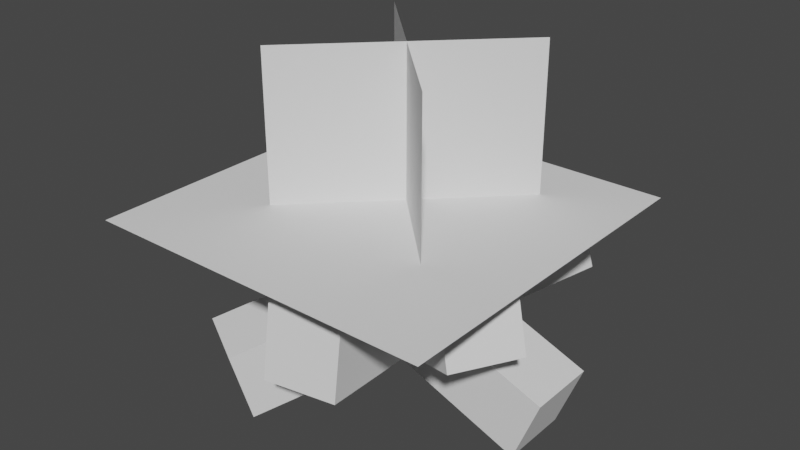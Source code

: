 # Source: fire.blend  (saved by Blender 2.93.21; exported with 4.5.12 LTS)
import bpy
from mathutils import Matrix  # noqa: F401  (used for matrix-valued properties, if any)

bpy.ops.wm.read_factory_settings(use_empty=True)
scene = bpy.context.scene
scene.name = 'Scene'

# ---- collections
col_collection = bpy.data.collections.new('Collection'); scene.collection.children.link(col_collection)

# ---- materials (node trees are filled in below, after node groups)
mat_material_008 = bpy.data.materials.new('Material.008')
mat_material_008.use_transparent_shadow = False
mat_material_009 = bpy.data.materials.new('Material.009')
mat_material_009.use_transparent_shadow = False
mat_material_010 = bpy.data.materials.new('Material.010')
mat_material_010.use_transparent_shadow = False
mat_material_011 = bpy.data.materials.new('Material.011')
mat_material_011.use_transparent_shadow = False

# ---- material node trees

# ---- world
world_world = bpy.data.worlds.new('World'); scene.world = world_world
world_world.use_nodes = True; world_world.node_tree.nodes.clear()
_N = world_world.node_tree.nodes; _L = world_world.node_tree.links
n0 = _N.new('ShaderNodeOutputWorld'); n0.name = 'World Output'; n0.location = (300, 300)
n1 = _N.new('ShaderNodeBackground'); n1.name = 'Background'; n1.location = (10, 300)
n1.inputs[0].default_value = (0.05088, 0.05088, 0.05088, 1.0)
_L.new(n1.outputs[0], n0.inputs[0])
n0.is_active_output = True
world_world.color = (0.05088, 0.05088, 0.05088)
world_world.use_sun_shadow = False
world_world.sun_shadow_jitter_overblur = 0.0

# ---- meshes
me_comal_001 = bpy.data.meshes.new('Comal.001')
me_comal_001.from_pydata([(-1.0, -1.0, 0.0), (1.0, -1.0, 0.0), (1.0, 1.0, 0.0), (-1.0, 1.0, 0.0)], [], [(2, 0, 1), (3, 0, 2)])
_uv = me_comal_001.uv_layers.new(name='UVMap')
_uv.uv.foreach_set('vector', [1.0, 1.0, 0.0, 0.0, 1.0, 0.0, 0.0, 1.0, 0.0, 0.0, 1.0, 1.0])
me_comal_001.materials.append(mat_material_008)
me_comal_001.materials.append(mat_material_009)
me_comal_001.materials.append(mat_material_010)
me_comal_001.materials.append(mat_material_011)
me_comal_001.use_remesh_fix_poles = True
me_comal_001.use_remesh_preserve_attributes = False
me_comal_001.update()
me_fire_002 = bpy.data.meshes.new('Fire.002')
me_fire_002.from_pydata([(-1.0, -1.0, 0.0), (1.0, -1.0, 0.0), (1.0, 1.0, 0.0), (-1.0, 1.0, 0.0)], [], [(2, 0, 1), (3, 0, 2)])
_uv = me_fire_002.uv_layers.new(name='UVMap')
_uv.uv.foreach_set('vector', [1.0, 1.0, 0.0, 0.0, 1.0, 0.0, 0.0, 1.0, 0.0, 0.0, 1.0, 1.0])
me_fire_002.materials.append(mat_material_008)
me_fire_002.materials.append(mat_material_009)
me_fire_002.materials.append(mat_material_010)
me_fire_002.materials.append(mat_material_011)
me_fire_002.use_remesh_fix_poles = True
me_fire_002.use_remesh_preserve_attributes = False
me_fire_002.update()
me_fire_003 = bpy.data.meshes.new('Fire.003')
me_fire_003.from_pydata([(-1.0, -1.0, 0.0), (1.0, -1.0, 0.0), (1.0, 1.0, 0.0), (-1.0, 1.0, 0.0)], [], [(2, 0, 1), (3, 0, 2)])
_uv = me_fire_003.uv_layers.new(name='UVMap')
_uv.uv.foreach_set('vector', [1.0, 1.0, 0.0, 0.0, 1.0, 0.0, 0.0, 1.0, 0.0, 0.0, 1.0, 1.0])
me_fire_003.materials.append(mat_material_008)
me_fire_003.materials.append(mat_material_009)
me_fire_003.materials.append(mat_material_010)
me_fire_003.materials.append(mat_material_011)
me_fire_003.use_remesh_fix_poles = True
me_fire_003.use_remesh_preserve_attributes = False
me_fire_003.update()
me_log_004 = bpy.data.meshes.new('Log.004')
me_log_004.from_pydata([(1.0, 1.0, 1.0), (-1.0, 1.0, 1.0), (-1.0, -1.0, 1.0), (1.0, -1.0, 1.0), (1.0, -1.0, -1.0), (1.0, -1.0, 1.0), (-1.0, -1.0, 1.0), (-1.0, -1.0, -1.0), (-1.0, -1.0, -1.0), (-1.0, -1.0, 1.0), (-1.0, 1.0, 1.0), (-1.0, 1.0, -1.0), (-1.0, 1.0, -1.0), (1.0, 1.0, -1.0), (1.0, -1.0, -1.0), (-1.0, -1.0, -1.0), (1.0, 1.0, -1.0), (1.0, 1.0, 1.0), (1.0, -1.0, 1.0), (1.0, -1.0, -1.0), (-1.0, 1.0, -1.0), (-1.0, 1.0, 1.0), (1.0, 1.0, 1.0), (1.0, 1.0, -1.0)], [], [(2, 0, 1), (3, 0, 2), (6, 4, 5), (7, 4, 6), (10, 8, 9), (11, 8, 10), (14, 12, 13), (15, 12, 14), (18, 16, 17), (19, 16, 18), (22, 20, 21), (23, 20, 22)])
_uv = me_log_004.uv_layers.new(name='UVMap')
_uv.uv.foreach_set('vector', [0.875, 0.75, 0.625, 0.5, 0.875, 0.5, 0.625, 0.75, 0.625, 0.5, 0.875, 0.75, 0.625, 1.0, 0.375, 0.75, 0.625, 0.75, 0.375, 1.0, 0.375, 0.75, 0.625, 1.0, 0.625, 0.25, 0.375, 0.0, 0.625, 0.0, 0.375, 0.25, 0.375, 0.0, 0.625, 0.25, 0.375, 0.75, 0.125, 0.5, 0.375, 0.5, 0.125, 0.75, 0.125, 0.5, 0.375, 0.75, 0.625, 0.75, 0.375, 0.5, 0.625, 0.5, 0.375, 0.75, 0.375, 0.5, 0.625, 0.75, 0.625, 0.5, 0.375, 0.25, 0.625, 0.25, 0.375, 0.5, 0.375, 0.25, 0.625, 0.5])
me_log_004.materials.append(mat_material_008)
me_log_004.materials.append(mat_material_009)
me_log_004.materials.append(mat_material_010)
me_log_004.materials.append(mat_material_011)
me_log_004.use_remesh_fix_poles = True
me_log_004.use_remesh_preserve_attributes = False
me_log_004.update()
me_log_005 = bpy.data.meshes.new('Log.005')
me_log_005.from_pydata([(1.0, 1.0, 1.0), (-1.0, 1.0, 1.0), (-1.0, -1.0, 1.0), (1.0, -1.0, 1.0), (1.0, -1.0, -1.0), (1.0, -1.0, 1.0), (-1.0, -1.0, 1.0), (-1.0, -1.0, -1.0), (-1.0, -1.0, -1.0), (-1.0, -1.0, 1.0), (-1.0, 1.0, 1.0), (-1.0, 1.0, -1.0), (-1.0, 1.0, -1.0), (1.0, 1.0, -1.0), (1.0, -1.0, -1.0), (-1.0, -1.0, -1.0), (1.0, 1.0, -1.0), (1.0, 1.0, 1.0), (1.0, -1.0, 1.0), (1.0, -1.0, -1.0), (-1.0, 1.0, -1.0), (-1.0, 1.0, 1.0), (1.0, 1.0, 1.0), (1.0, 1.0, -1.0)], [], [(2, 0, 1), (3, 0, 2), (6, 4, 5), (7, 4, 6), (10, 8, 9), (11, 8, 10), (14, 12, 13), (15, 12, 14), (18, 16, 17), (19, 16, 18), (22, 20, 21), (23, 20, 22)])
me_log_005.polygons.foreach_set('material_index', [1, 1, 1, 1, 1, 1, 1, 1, 1, 1, 1, 1])
_uv = me_log_005.uv_layers.new(name='UVMap')
_uv.uv.foreach_set('vector', [0.875, 0.75, 0.625, 0.5, 0.875, 0.5, 0.625, 0.75, 0.625, 0.5, 0.875, 0.75, 0.625, 1.0, 0.375, 0.75, 0.625, 0.75, 0.375, 1.0, 0.375, 0.75, 0.625, 1.0, 0.625, 0.25, 0.375, 0.0, 0.625, 0.0, 0.375, 0.25, 0.375, 0.0, 0.625, 0.25, 0.375, 0.75, 0.125, 0.5, 0.375, 0.5, 0.125, 0.75, 0.125, 0.5, 0.375, 0.75, 0.625, 0.75, 0.375, 0.5, 0.625, 0.5, 0.375, 0.75, 0.375, 0.5, 0.625, 0.75, 0.625, 0.5, 0.375, 0.25, 0.625, 0.25, 0.375, 0.5, 0.375, 0.25, 0.625, 0.5])
me_log_005.materials.append(mat_material_008)
me_log_005.materials.append(mat_material_009)
me_log_005.materials.append(mat_material_010)
me_log_005.materials.append(mat_material_011)
me_log_005.use_remesh_fix_poles = True
me_log_005.use_remesh_preserve_attributes = False
me_log_005.update()
me_log_006 = bpy.data.meshes.new('Log.006')
me_log_006.from_pydata([(1.0, 1.0, 1.0), (-1.0, 1.0, 1.0), (-1.0, -1.0, 1.0), (1.0, -1.0, 1.0), (1.0, -1.0, -1.0), (1.0, -1.0, 1.0), (-1.0, -1.0, 1.0), (-1.0, -1.0, -1.0), (-1.0, -1.0, -1.0), (-1.0, -1.0, 1.0), (-1.0, 1.0, 1.0), (-1.0, 1.0, -1.0), (-1.0, 1.0, -1.0), (1.0, 1.0, -1.0), (1.0, -1.0, -1.0), (-1.0, -1.0, -1.0), (1.0, 1.0, -1.0), (1.0, 1.0, 1.0), (1.0, -1.0, 1.0), (1.0, -1.0, -1.0), (-1.0, 1.0, -1.0), (-1.0, 1.0, 1.0), (1.0, 1.0, 1.0), (1.0, 1.0, -1.0)], [], [(2, 0, 1), (3, 0, 2), (6, 4, 5), (7, 4, 6), (10, 8, 9), (11, 8, 10), (14, 12, 13), (15, 12, 14), (18, 16, 17), (19, 16, 18), (22, 20, 21), (23, 20, 22)])
me_log_006.polygons.foreach_set('material_index', [2, 2, 2, 2, 2, 2, 2, 2, 2, 2, 2, 2])
_uv = me_log_006.uv_layers.new(name='UVMap')
_uv.uv.foreach_set('vector', [0.875, 0.75, 0.625, 0.5, 0.875, 0.5, 0.625, 0.75, 0.625, 0.5, 0.875, 0.75, 0.625, 1.0, 0.375, 0.75, 0.625, 0.75, 0.375, 1.0, 0.375, 0.75, 0.625, 1.0, 0.625, 0.25, 0.375, 0.0, 0.625, 0.0, 0.375, 0.25, 0.375, 0.0, 0.625, 0.25, 0.375, 0.75, 0.125, 0.5, 0.375, 0.5, 0.125, 0.75, 0.125, 0.5, 0.375, 0.75, 0.625, 0.75, 0.375, 0.5, 0.625, 0.5, 0.375, 0.75, 0.375, 0.5, 0.625, 0.75, 0.625, 0.5, 0.375, 0.25, 0.625, 0.25, 0.375, 0.5, 0.375, 0.25, 0.625, 0.5])
me_log_006.materials.append(mat_material_008)
me_log_006.materials.append(mat_material_009)
me_log_006.materials.append(mat_material_010)
me_log_006.materials.append(mat_material_011)
me_log_006.use_remesh_fix_poles = True
me_log_006.use_remesh_preserve_attributes = False
me_log_006.update()
me_log_007 = bpy.data.meshes.new('Log.007')
me_log_007.from_pydata([(1.0, 1.0, 1.0), (-1.0, 1.0, 1.0), (-1.0, -1.0, 1.0), (1.0, -1.0, 1.0), (1.0, -1.0, -1.0), (1.0, -1.0, 1.0), (-1.0, -1.0, 1.0), (-1.0, -1.0, -1.0), (-1.0, -1.0, -1.0), (-1.0, -1.0, 1.0), (-1.0, 1.0, 1.0), (-1.0, 1.0, -1.0), (-1.0, 1.0, -1.0), (1.0, 1.0, -1.0), (1.0, -1.0, -1.0), (-1.0, -1.0, -1.0), (1.0, 1.0, -1.0), (1.0, 1.0, 1.0), (1.0, -1.0, 1.0), (1.0, -1.0, -1.0), (-1.0, 1.0, -1.0), (-1.0, 1.0, 1.0), (1.0, 1.0, 1.0), (1.0, 1.0, -1.0)], [], [(2, 0, 1), (3, 0, 2), (6, 4, 5), (7, 4, 6), (10, 8, 9), (11, 8, 10), (14, 12, 13), (15, 12, 14), (18, 16, 17), (19, 16, 18), (22, 20, 21), (23, 20, 22)])
me_log_007.polygons.foreach_set('material_index', [3, 3, 3, 3, 3, 3, 3, 3, 3, 3, 3, 3])
_uv = me_log_007.uv_layers.new(name='UVMap')
_uv.uv.foreach_set('vector', [0.875, 0.75, 0.625, 0.5, 0.875, 0.5, 0.625, 0.75, 0.625, 0.5, 0.875, 0.75, 0.625, 1.0, 0.375, 0.75, 0.625, 0.75, 0.375, 1.0, 0.375, 0.75, 0.625, 1.0, 0.625, 0.25, 0.375, 0.0, 0.625, 0.0, 0.375, 0.25, 0.375, 0.0, 0.625, 0.25, 0.375, 0.75, 0.125, 0.5, 0.375, 0.5, 0.125, 0.75, 0.125, 0.5, 0.375, 0.75, 0.625, 0.75, 0.375, 0.5, 0.625, 0.5, 0.375, 0.75, 0.375, 0.5, 0.625, 0.75, 0.625, 0.5, 0.375, 0.25, 0.625, 0.25, 0.375, 0.5, 0.375, 0.25, 0.625, 0.5])
me_log_007.materials.append(mat_material_008)
me_log_007.materials.append(mat_material_009)
me_log_007.materials.append(mat_material_010)
me_log_007.materials.append(mat_material_011)
me_log_007.use_remesh_fix_poles = True
me_log_007.use_remesh_preserve_attributes = False
me_log_007.update()

# ---- objects
ob_root = bpy.data.objects.new('ROOT', None)
ob_comal = bpy.data.objects.new('Comal', me_comal_001)
ob_fire = bpy.data.objects.new('Fire', me_fire_002)
ob_fire_001 = bpy.data.objects.new('Fire.001', me_fire_003)
ob_log = bpy.data.objects.new('Log', me_log_004)
ob_log_001 = bpy.data.objects.new('Log.001', me_log_005)
ob_log_002 = bpy.data.objects.new('Log.002', me_log_006)
ob_log_003 = bpy.data.objects.new('Log.003', me_log_007)

# ---- transforms, parenting, visibility, modifiers, constraints
ob_root.location = (0.0, 0.0, 0.0)
ob_root.rotation_mode = 'QUATERNION'
ob_root.rotation_quaternion = (1.0, 0.0, 0.0, 0.0)
ob_comal.parent = ob_root
ob_comal.location = (0.0, -0.1402, 0.2531)
ob_comal.rotation_mode = 'QUATERNION'
ob_comal.rotation_quaternion = (1.0, 0.0, 0.0, 0.0)
ob_fire.parent = ob_root
ob_fire.location = (0.0, 0.0, 0.4)
ob_fire.rotation_mode = 'QUATERNION'
ob_fire.rotation_quaternion = (0.6533, 0.6533, 0.2706, 0.2706)
ob_fire.scale = (0.7, 0.7, 0.7)
ob_fire_001.parent = ob_root
ob_fire_001.location = (0.0, 0.0, 0.4)
ob_fire_001.rotation_mode = 'QUATERNION'
ob_fire_001.rotation_quaternion = (0.2706, 0.2706, 0.6533, 0.6533)
ob_fire_001.scale = (0.7, 0.7, 0.7)
ob_log.parent = ob_root
ob_log.location = (0.0, 0.0, -0.3)
ob_log.rotation_mode = 'QUATERNION'
ob_log.rotation_quaternion = (0.2452, -0.171, 0.04499, 0.9532)
ob_log.scale = (1.0, 0.2, 0.2)
ob_log_001.parent = ob_root
ob_log_001.location = (0.0, 0.0, -0.3)
ob_log_001.rotation_mode = 'QUATERNION'
ob_log_001.rotation_quaternion = (0.8586, 0.06526, -0.113, 0.4957)
ob_log_001.scale = (1.0, 0.2, 0.2)
ob_log_002.parent = ob_root
ob_log_002.location = (0.0, 0.0, -0.3)
ob_log_002.rotation_mode = 'QUATERNION'
ob_log_002.rotation_quaternion = (0.6403, -0.06677, 0.05602, 0.7631)
ob_log_002.scale = (1.0, 0.2, 0.2)
ob_log_003.parent = ob_root
ob_log_003.location = (0.0, 0.0, -0.3)
ob_log_003.rotation_mode = 'QUATERNION'
ob_log_003.rotation_quaternion = (0.9829, 0.0, 0.1843, 0.0)
ob_log_003.scale = (1.0, 0.2, 0.2)

# ---- collection membership
scene.collection.objects.link(ob_root)
scene.collection.objects.link(ob_comal)
scene.collection.objects.link(ob_fire)
scene.collection.objects.link(ob_fire_001)
scene.collection.objects.link(ob_log)
scene.collection.objects.link(ob_log_001)
scene.collection.objects.link(ob_log_002)
scene.collection.objects.link(ob_log_003)

# ---- scene / render settings (as saved in the file)
scene.frame_start = 1; scene.frame_end = 250; scene.frame_set(1)
scene.render.engine = 'BLENDER_EEVEE_NEXT'
scene.cycles.use_denoising = False
scene.cycles.samples = 128
scene.cycles.sampling_pattern = 'TABULATED_SOBOL'
scene.cycles.use_adaptive_sampling = False
scene.cycles.use_light_tree = False
scene.view_settings.view_transform = 'Filmic'
bpy.context.view_layer.update()

# ---- added for rendering (the .blend has no active camera and no usable light): camera, sun
cam_auto = bpy.data.cameras.new('AutoCamera')
cam_auto.lens = 50.0
cam_auto.sensor_width = 36.0
cam_auto.clip_end = 1000.0
ob_auto_camera = bpy.data.objects.new('AutoCamera', cam_auto)
scene.collection.objects.link(ob_auto_camera)
ob_auto_camera.location = (3.28182, -3.98888, 2.75108)
ob_auto_camera.rotation_euler = (1.09748, -7.21219e-08, 0.694738)
scene.camera = ob_auto_camera
light_auto_sun = bpy.data.lights.new('AutoSun', 'SUN')
light_auto_sun.energy = 3.0
light_auto_sun.angle = 0.0523599
ob_auto_sun = bpy.data.objects.new('AutoSun', light_auto_sun)
scene.collection.objects.link(ob_auto_sun)
ob_auto_sun.rotation_euler = (0.872665, 0.174533, 0.523599)
bpy.context.view_layer.update()
